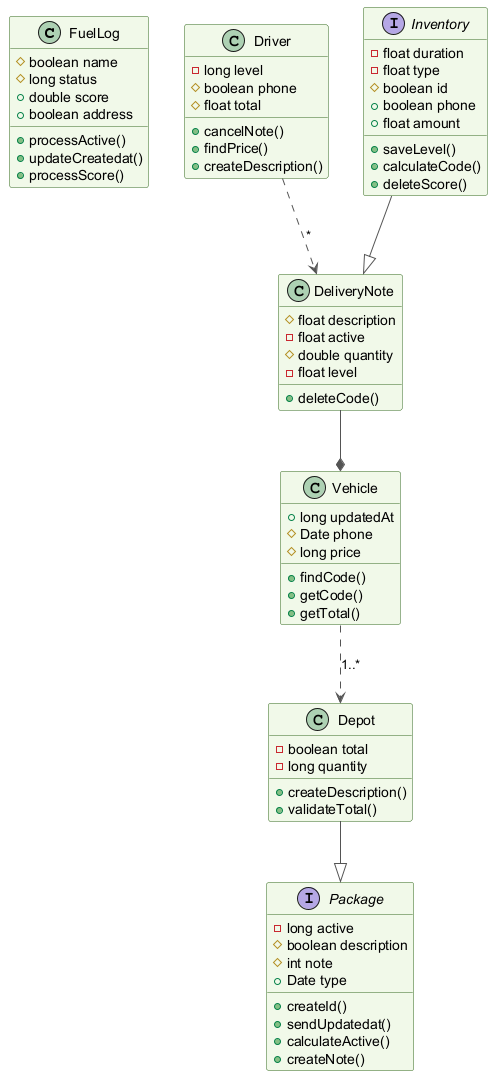

The diagram above was rendered by PlantUML. Its source (embedded in the PNG):
@startuml
skinparam backgroundColor #FFFFFF
skinparam classBackgroundColor #F1F8E9
skinparam classBorderColor #33691E
skinparam ArrowColor #555555
class FuelLog {
  #boolean name
  #long status
  +double score
  +boolean address
  +processActive()
  +updateCreatedat()
  +processScore()
}
class Depot {
  -boolean total
  -long quantity
  +createDescription()
  +validateTotal()
}
class Driver {
  -long level
  #boolean phone
  #float total
  +cancelNote()
  +findPrice()
  +createDescription()
}
interface Package {
  -long active
  #boolean description
  #int note
  +Date type
  +createId()
  +sendUpdatedat()
  +calculateActive()
  +createNote()
}
class Vehicle {
  +long updatedAt
  #Date phone
  #long price
  +findCode()
  +getCode()
  +getTotal()
}
class DeliveryNote {
  #float description
  -float active
  #double quantity
  -float level
  +deleteCode()
}
interface Inventory {
  -float duration
  -float type
  #boolean id
  +boolean phone
  +float amount
  +saveLevel()
  +calculateCode()
  +deleteScore()
}
Driver ..> DeliveryNote : "*"
Inventory --|> DeliveryNote
DeliveryNote --* Vehicle
Vehicle ..> Depot : "1..*"
Depot --|> Package
@enduml